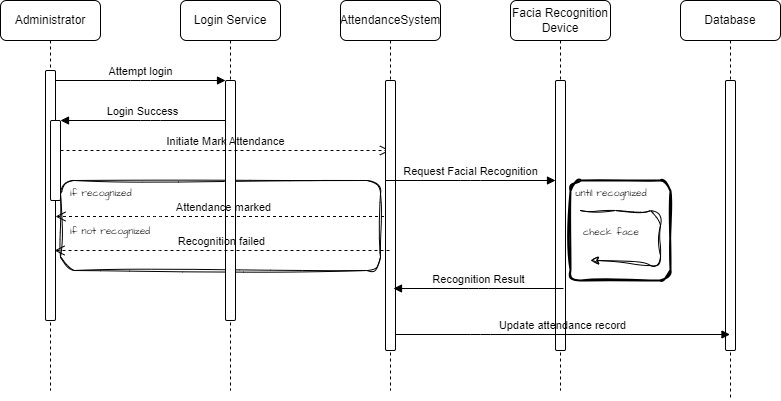

The diagram above was exported from draw.io. Its source (the exported page's mxGraphModel, read from the mxfile embedded in the PNG):
<mxGraphModel dx="780" dy="464" grid="1" gridSize="10" guides="1" tooltips="1" connect="1" arrows="1" fold="1" page="1" pageScale="1" pageWidth="850" pageHeight="1100" background="#ffffff" math="0" shadow="0">
  <root>
    <mxCell id="0" />
    <mxCell id="1" parent="0" />
    <mxCell id="ZwXYjoXHc6uC35f45LxF-9" value="&lt;font style=&quot;font-size: 10px;&quot;&gt;&amp;nbsp; if recognized&lt;/font&gt;&lt;div&gt;&lt;font style=&quot;font-size: 10px;&quot;&gt;&lt;br&gt;&lt;/font&gt;&lt;/div&gt;&lt;div&gt;&lt;font style=&quot;font-size: 10px;&quot;&gt;&lt;br&gt;&lt;/font&gt;&lt;/div&gt;&lt;div&gt;&lt;span style=&quot;font-size: 10px;&quot;&gt;&amp;nbsp; if not recognized&lt;/span&gt;&lt;/div&gt;" style="rounded=1;whiteSpace=wrap;html=1;sketch=1;hachureGap=4;jiggle=2;curveFitting=1;fontFamily=Architects Daughter;fontSource=https%3A%2F%2Ffonts.googleapis.com%2Fcss%3Ffamily%3DArchitects%2BDaughter;fontSize=9;align=left;verticalAlign=top;labelBackgroundColor=none;" parent="1" vertex="1">
      <mxGeometry x="100" y="220" width="320" height="90" as="geometry" />
    </mxCell>
    <mxCell id="aM9ryv3xv72pqoxQDRHE-1" value="Administrator" style="shape=umlLifeline;perimeter=lifelinePerimeter;whiteSpace=wrap;html=1;container=0;dropTarget=0;collapsible=0;recursiveResize=0;outlineConnect=0;portConstraint=eastwest;newEdgeStyle={&quot;edgeStyle&quot;:&quot;elbowEdgeStyle&quot;,&quot;elbow&quot;:&quot;vertical&quot;,&quot;curved&quot;:0,&quot;rounded&quot;:0};rounded=1;labelBackgroundColor=none;" parent="1" vertex="1">
      <mxGeometry x="40" y="40" width="100" height="390" as="geometry" />
    </mxCell>
    <mxCell id="aM9ryv3xv72pqoxQDRHE-2" value="" style="html=1;points=[];perimeter=orthogonalPerimeter;outlineConnect=0;targetShapes=umlLifeline;portConstraint=eastwest;newEdgeStyle={&quot;edgeStyle&quot;:&quot;elbowEdgeStyle&quot;,&quot;elbow&quot;:&quot;vertical&quot;,&quot;curved&quot;:0,&quot;rounded&quot;:0};rounded=1;labelBackgroundColor=none;" parent="aM9ryv3xv72pqoxQDRHE-1" vertex="1">
      <mxGeometry x="45" y="70" width="10" height="250" as="geometry" />
    </mxCell>
    <mxCell id="aM9ryv3xv72pqoxQDRHE-4" value="" style="html=1;points=[];perimeter=orthogonalPerimeter;outlineConnect=0;targetShapes=umlLifeline;portConstraint=eastwest;newEdgeStyle={&quot;edgeStyle&quot;:&quot;elbowEdgeStyle&quot;,&quot;elbow&quot;:&quot;vertical&quot;,&quot;curved&quot;:0,&quot;rounded&quot;:0};rounded=1;labelBackgroundColor=none;" parent="aM9ryv3xv72pqoxQDRHE-1" vertex="1">
      <mxGeometry x="50" y="120" width="10" height="80" as="geometry" />
    </mxCell>
    <mxCell id="aM9ryv3xv72pqoxQDRHE-5" value="Login Service" style="shape=umlLifeline;perimeter=lifelinePerimeter;whiteSpace=wrap;html=1;container=0;dropTarget=0;collapsible=0;recursiveResize=0;outlineConnect=0;portConstraint=eastwest;newEdgeStyle={&quot;edgeStyle&quot;:&quot;elbowEdgeStyle&quot;,&quot;elbow&quot;:&quot;vertical&quot;,&quot;curved&quot;:0,&quot;rounded&quot;:0};rounded=1;labelBackgroundColor=none;" parent="1" vertex="1">
      <mxGeometry x="220" y="40" width="100" height="390" as="geometry" />
    </mxCell>
    <mxCell id="aM9ryv3xv72pqoxQDRHE-6" value="" style="html=1;points=[];perimeter=orthogonalPerimeter;outlineConnect=0;targetShapes=umlLifeline;portConstraint=eastwest;newEdgeStyle={&quot;edgeStyle&quot;:&quot;elbowEdgeStyle&quot;,&quot;elbow&quot;:&quot;vertical&quot;,&quot;curved&quot;:0,&quot;rounded&quot;:0};rounded=1;labelBackgroundColor=none;" parent="aM9ryv3xv72pqoxQDRHE-5" vertex="1">
      <mxGeometry x="45" y="80" width="10" height="240" as="geometry" />
    </mxCell>
    <mxCell id="aM9ryv3xv72pqoxQDRHE-7" value="Attempt login" style="html=1;verticalAlign=bottom;endArrow=block;edgeStyle=elbowEdgeStyle;elbow=vertical;curved=0;rounded=1;labelBackgroundColor=none;fontColor=default;" parent="1" source="aM9ryv3xv72pqoxQDRHE-2" target="aM9ryv3xv72pqoxQDRHE-6" edge="1">
      <mxGeometry relative="1" as="geometry">
        <mxPoint x="195" y="130" as="sourcePoint" />
        <Array as="points">
          <mxPoint x="180" y="120" />
        </Array>
      </mxGeometry>
    </mxCell>
    <mxCell id="aM9ryv3xv72pqoxQDRHE-8" value="Attendance marked" style="html=1;verticalAlign=bottom;endArrow=open;dashed=1;endSize=8;edgeStyle=elbowEdgeStyle;elbow=vertical;curved=0;rounded=1;labelBackgroundColor=none;fontColor=default;" parent="1" edge="1">
      <mxGeometry relative="1" as="geometry">
        <mxPoint x="95" y="256" as="targetPoint" />
        <Array as="points">
          <mxPoint x="190" y="256" />
        </Array>
        <mxPoint x="429.5" y="256" as="sourcePoint" />
      </mxGeometry>
    </mxCell>
    <mxCell id="aM9ryv3xv72pqoxQDRHE-9" value="Login Success" style="html=1;verticalAlign=bottom;endArrow=block;edgeStyle=elbowEdgeStyle;elbow=vertical;curved=0;rounded=1;labelBackgroundColor=none;fontColor=default;" parent="1" source="aM9ryv3xv72pqoxQDRHE-6" target="aM9ryv3xv72pqoxQDRHE-4" edge="1">
      <mxGeometry relative="1" as="geometry">
        <mxPoint x="175" y="160" as="sourcePoint" />
        <Array as="points">
          <mxPoint x="190" y="160" />
        </Array>
      </mxGeometry>
    </mxCell>
    <mxCell id="aM9ryv3xv72pqoxQDRHE-10" value="Initiate Mark Attendance" style="html=1;verticalAlign=bottom;endArrow=open;dashed=1;endSize=8;edgeStyle=elbowEdgeStyle;elbow=vertical;curved=0;rounded=1;labelBackgroundColor=none;fontColor=default;" parent="1" source="aM9ryv3xv72pqoxQDRHE-4" target="ZwXYjoXHc6uC35f45LxF-1" edge="1">
      <mxGeometry relative="1" as="geometry">
        <mxPoint x="175" y="235" as="targetPoint" />
        <Array as="points">
          <mxPoint x="190" y="190" />
        </Array>
      </mxGeometry>
    </mxCell>
    <mxCell id="ZwXYjoXHc6uC35f45LxF-1" value="AttendanceSystem" style="shape=umlLifeline;perimeter=lifelinePerimeter;whiteSpace=wrap;html=1;container=0;dropTarget=0;collapsible=0;recursiveResize=0;outlineConnect=0;portConstraint=eastwest;newEdgeStyle={&quot;edgeStyle&quot;:&quot;elbowEdgeStyle&quot;,&quot;elbow&quot;:&quot;vertical&quot;,&quot;curved&quot;:0,&quot;rounded&quot;:0};rounded=1;labelBackgroundColor=none;" parent="1" vertex="1">
      <mxGeometry x="380" y="40" width="100" height="390" as="geometry" />
    </mxCell>
    <mxCell id="ZwXYjoXHc6uC35f45LxF-2" value="" style="html=1;points=[];perimeter=orthogonalPerimeter;outlineConnect=0;targetShapes=umlLifeline;portConstraint=eastwest;newEdgeStyle={&quot;edgeStyle&quot;:&quot;elbowEdgeStyle&quot;,&quot;elbow&quot;:&quot;vertical&quot;,&quot;curved&quot;:0,&quot;rounded&quot;:0};rounded=1;labelBackgroundColor=none;" parent="ZwXYjoXHc6uC35f45LxF-1" vertex="1">
      <mxGeometry x="45" y="80" width="10" height="270" as="geometry" />
    </mxCell>
    <mxCell id="ZwXYjoXHc6uC35f45LxF-3" value="Facia Recognition&lt;div&gt;Device&lt;/div&gt;" style="shape=umlLifeline;perimeter=lifelinePerimeter;whiteSpace=wrap;html=1;container=0;dropTarget=0;collapsible=0;recursiveResize=0;outlineConnect=0;portConstraint=eastwest;newEdgeStyle={&quot;edgeStyle&quot;:&quot;elbowEdgeStyle&quot;,&quot;elbow&quot;:&quot;vertical&quot;,&quot;curved&quot;:0,&quot;rounded&quot;:0};rounded=1;labelBackgroundColor=none;" parent="1" vertex="1">
      <mxGeometry x="550" y="40" width="100" height="390" as="geometry" />
    </mxCell>
    <mxCell id="ZwXYjoXHc6uC35f45LxF-4" value="" style="html=1;points=[];perimeter=orthogonalPerimeter;outlineConnect=0;targetShapes=umlLifeline;portConstraint=eastwest;newEdgeStyle={&quot;edgeStyle&quot;:&quot;elbowEdgeStyle&quot;,&quot;elbow&quot;:&quot;vertical&quot;,&quot;curved&quot;:0,&quot;rounded&quot;:0};rounded=1;labelBackgroundColor=none;" parent="ZwXYjoXHc6uC35f45LxF-3" vertex="1">
      <mxGeometry x="45" y="80" width="10" height="270" as="geometry" />
    </mxCell>
    <mxCell id="ZwXYjoXHc6uC35f45LxF-5" value="Database" style="shape=umlLifeline;perimeter=lifelinePerimeter;whiteSpace=wrap;html=1;container=0;dropTarget=0;collapsible=0;recursiveResize=0;outlineConnect=0;portConstraint=eastwest;newEdgeStyle={&quot;edgeStyle&quot;:&quot;elbowEdgeStyle&quot;,&quot;elbow&quot;:&quot;vertical&quot;,&quot;curved&quot;:0,&quot;rounded&quot;:0};rounded=1;labelBackgroundColor=none;" parent="1" vertex="1">
      <mxGeometry x="720" y="40" width="100" height="400" as="geometry" />
    </mxCell>
    <mxCell id="ZwXYjoXHc6uC35f45LxF-6" value="" style="html=1;points=[];perimeter=orthogonalPerimeter;outlineConnect=0;targetShapes=umlLifeline;portConstraint=eastwest;newEdgeStyle={&quot;edgeStyle&quot;:&quot;elbowEdgeStyle&quot;,&quot;elbow&quot;:&quot;vertical&quot;,&quot;curved&quot;:0,&quot;rounded&quot;:0};rounded=1;labelBackgroundColor=none;" parent="ZwXYjoXHc6uC35f45LxF-5" vertex="1">
      <mxGeometry x="45" y="80" width="10" height="270" as="geometry" />
    </mxCell>
    <mxCell id="ZwXYjoXHc6uC35f45LxF-8" value="Recognition failed" style="html=1;verticalAlign=bottom;endArrow=open;dashed=1;endSize=8;edgeStyle=elbowEdgeStyle;elbow=vertical;curved=0;rounded=1;labelBackgroundColor=none;fontColor=default;" parent="1" edge="1">
      <mxGeometry relative="1" as="geometry">
        <mxPoint x="94" y="290" as="targetPoint" />
        <Array as="points">
          <mxPoint x="189" y="290" />
        </Array>
        <mxPoint x="429" y="290" as="sourcePoint" />
      </mxGeometry>
    </mxCell>
    <mxCell id="ZwXYjoXHc6uC35f45LxF-15" value="Request Facial Recognition" style="html=1;verticalAlign=bottom;endArrow=block;edgeStyle=elbowEdgeStyle;elbow=vertical;curved=0;rounded=1;labelBackgroundColor=none;fontColor=default;" parent="1" edge="1">
      <mxGeometry relative="1" as="geometry">
        <mxPoint x="425" y="220" as="sourcePoint" />
        <Array as="points">
          <mxPoint x="510" y="220" />
        </Array>
        <mxPoint x="595" y="220" as="targetPoint" />
      </mxGeometry>
    </mxCell>
    <mxCell id="ZwXYjoXHc6uC35f45LxF-19" value="&lt;p style=&quot;line-height: 80%;&quot;&gt;&lt;font style=&quot;font-size: 10px;&quot;&gt;until recognized&lt;/font&gt;&lt;/p&gt;&lt;p style=&quot;line-height: 80%;&quot;&gt;&lt;font style=&quot;font-size: 10px;&quot;&gt;check face&lt;/font&gt;&lt;/p&gt;" style="rounded=1;whiteSpace=wrap;html=1;absoluteArcSize=1;arcSize=21;strokeWidth=2;sketch=1;hachureGap=4;jiggle=2;curveFitting=1;fontFamily=Architects Daughter;fontSource=https%3A%2F%2Ffonts.googleapis.com%2Fcss%3Ffamily%3DArchitects%2BDaughter;fontSize=20;verticalAlign=top;labelPosition=center;verticalLabelPosition=middle;align=center;spacing=-23;spacingRight=18;" parent="1" vertex="1">
      <mxGeometry x="610" y="220" width="100" height="100" as="geometry" />
    </mxCell>
    <mxCell id="ZwXYjoXHc6uC35f45LxF-20" style="edgeStyle=orthogonalEdgeStyle;rounded=0;sketch=1;hachureGap=4;jiggle=2;curveFitting=1;orthogonalLoop=1;jettySize=auto;html=1;exitX=0;exitY=0.25;exitDx=0;exitDy=0;fontFamily=Architects Daughter;fontSource=https%3A%2F%2Ffonts.googleapis.com%2Fcss%3Ffamily%3DArchitects%2BDaughter;fontSize=16;" parent="1" source="ZwXYjoXHc6uC35f45LxF-19" target="ZwXYjoXHc6uC35f45LxF-19" edge="1">
      <mxGeometry relative="1" as="geometry">
        <Array as="points">
          <mxPoint x="670" y="320" />
          <mxPoint x="670" y="320" />
        </Array>
      </mxGeometry>
    </mxCell>
    <mxCell id="ZwXYjoXHc6uC35f45LxF-23" value="" style="curved=1;endArrow=classic;html=1;rounded=0;sketch=1;hachureGap=4;jiggle=2;curveFitting=1;fontFamily=Architects Daughter;fontSource=https%3A%2F%2Ffonts.googleapis.com%2Fcss%3Ffamily%3DArchitects%2BDaughter;fontSize=16;" parent="1" edge="1">
      <mxGeometry width="50" height="50" relative="1" as="geometry">
        <mxPoint x="620" y="250" as="sourcePoint" />
        <mxPoint x="630" y="300" as="targetPoint" />
        <Array as="points">
          <mxPoint x="630" y="250" />
          <mxPoint x="680" y="250" />
          <mxPoint x="700" y="250" />
          <mxPoint x="700" y="280" />
          <mxPoint x="700" y="310" />
          <mxPoint x="680" y="300" />
        </Array>
      </mxGeometry>
    </mxCell>
    <mxCell id="ZwXYjoXHc6uC35f45LxF-24" value="Recognition Result" style="html=1;verticalAlign=bottom;endArrow=block;edgeStyle=elbowEdgeStyle;elbow=vertical;curved=0;rounded=1;labelBackgroundColor=none;fontColor=default;" parent="1" edge="1">
      <mxGeometry relative="1" as="geometry">
        <mxPoint x="603" y="328" as="sourcePoint" />
        <Array as="points">
          <mxPoint x="518" y="328" />
        </Array>
        <mxPoint x="433" y="328" as="targetPoint" />
      </mxGeometry>
    </mxCell>
    <mxCell id="ZwXYjoXHc6uC35f45LxF-25" value="Update attendance record" style="html=1;verticalAlign=bottom;endArrow=block;edgeStyle=elbowEdgeStyle;elbow=vertical;curved=0;rounded=1;labelBackgroundColor=none;fontColor=default;" parent="1" target="ZwXYjoXHc6uC35f45LxF-5" edge="1">
      <mxGeometry relative="1" as="geometry">
        <mxPoint x="435" y="374" as="sourcePoint" />
        <Array as="points">
          <mxPoint x="520" y="374" />
        </Array>
        <mxPoint x="605" y="374" as="targetPoint" />
      </mxGeometry>
    </mxCell>
  </root>
</mxGraphModel>